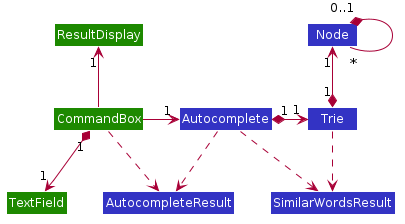

The diagram above was rendered by PlantUML. Its source (embedded in the PNG):
@startuml








skinparam BackgroundColor #FFFFFFF

skinparam Shadowing false

skinparam Class {
    FontColor #FFFFFF
    BorderThickness 1
    BorderColor #FFFFFF
    StereotypeFontColor #FFFFFF
    FontName Arial
}

skinparam Actor {
    BorderColor #000000
    Color #000000
    FontName Arial
}

skinparam Sequence {
    MessageAlign center
    BoxFontSize 15
    BoxPadding 0
    BoxFontColor #FFFFFF
    FontName Arial
}

skinparam Participant {
    FontColor #FFFFFFF
    Padding 20
}

skinparam MinClassWidth 50
skinparam ParticipantPadding 10
skinparam Shadowing false
skinparam DefaultTextAlignment center
skinparam packageStyle Rectangle

hide footbox
hide members
hide circle

Class CommandBox #1D8900
Class TextField #1D8900
Class ResultDisplay #1D8900
Class Autocomplete #3333C4
Class Trie #3333C4
Class Node #3333C4
Class SimilarWordsResult #3333C4
Class AutocompleteResult #3333C4

CommandBox "1" *-down-> "1" TextField
CommandBox -up-> "1" ResultDisplay
CommandBox -right-> "1" Autocomplete
Trie ..> SimilarWordsResult
Autocomplete ..> SimilarWordsResult
Autocomplete ..>  AutocompleteResult
CommandBox ..> AutocompleteResult
Autocomplete "1" *-right-> "1" Trie
Trie "1" *-up-> "1" Node
Node "0..1" *-- "*" Node

@enduml